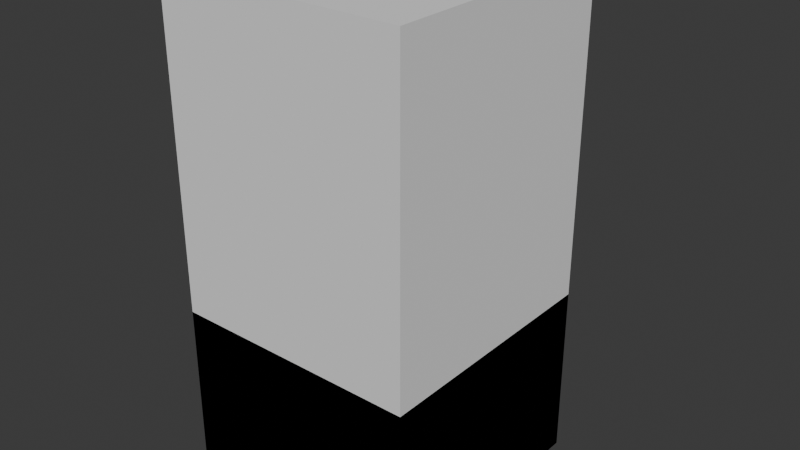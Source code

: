 # Source: claw_machine.blend  (saved by Blender 4.0.36; exported with 4.5.12 LTS)
import bpy
from mathutils import Matrix  # noqa: F401  (used for matrix-valued properties, if any)

bpy.ops.wm.read_factory_settings(use_empty=True)
scene = bpy.context.scene
scene.name = 'Scene'

# ---- collections
col_collection_2 = bpy.data.collections.new('Collection 2'); scene.collection.children.link(col_collection_2)
col_collection = bpy.data.collections.new('Collection'); scene.collection.children.link(col_collection)

# ---- world
world_world = bpy.data.worlds.new('World'); scene.world = world_world
world_world.use_nodes = True; world_world.node_tree.nodes.clear()
_N = world_world.node_tree.nodes; _L = world_world.node_tree.links
n0 = _N.new('ShaderNodeOutputWorld'); n0.name = 'World Output'; n0.location = (300, 300)
n1 = _N.new('ShaderNodeBackground'); n1.name = 'Background'; n1.location = (10, 300)
n1.inputs[0].default_value = (0.05088, 0.05088, 0.05088, 1.0)
_L.new(n1.outputs[0], n0.inputs[0])
n0.is_active_output = True
world_world.color = (0.05088, 0.05088, 0.05088)
world_world.use_sun_shadow = False
world_world.sun_shadow_jitter_overblur = 0.0

# ---- meshes
me_cube_001 = bpy.data.meshes.new('Cube.001')
me_cube_001.from_pydata([(0.1527, -0.4539, 0.4389), (0.1527, 0.4539, 0.4389), (0.4527, -0.4539, 0.5884), (0.4527, 0.4539, 0.5884)], [], [(3, 1, 0, 2)])
me_cube_001.update()
me_cube_005 = bpy.data.meshes.new('Cube.005')
me_cube_005.from_pydata([(-0.5, -0.5, -0.5), (-0.5, -0.5, 1.49), (-0.5, 0.5, -0.5), (-0.5, 0.5, 1.49), (0.5, -0.5, -0.5), (0.5, -0.5, 1.49), (0.5, 0.5, -0.5), (0.5, 0.5, 1.49), (-0.5, -0.5, 0.2057), (-0.5, 0.5, 0.2057), (0.5, 0.5, 0.2057), (0.5, -0.5, 0.2057), (-0.5, -0.5, -0.5), (-0.5, -0.5, 1.49), (-0.5, 0.5, -0.5), (-0.5, 0.5, 1.49), (0.5, -0.5, -0.5), (0.5, 0.5, -0.5), (-0.5, -0.5, 1.49), (-0.5, -0.5, 0.2057), (-0.5, 0.5, 0.2057), (0.5, 0.5, 0.2057), (0.5, -0.5, 0.2057), (-0.4539, -0.4539, 1.431), (-0.4539, 0.4539, 1.431), (0.4539, -0.4539, 1.431), (0.4539, 0.4539, 1.431), (-0.4539, -0.4539, 0.265), (-0.4539, 0.4539, 0.265), (0.4539, 0.4539, 0.265), (0.4539, -0.4539, 0.265), (0.4527, -0.4539, 0.265), (0.4527, 0.4484, 0.265)], [(13, 18), (31, 32)], [(9, 10, 7, 3), (10, 11, 5, 7), (11, 8, 1, 5), (2, 0, 4, 6), (7, 5, 1, 3), (4, 0, 8, 11), (6, 4, 11, 10), (2, 6, 10, 9), (0, 2, 9, 8), (20, 19, 27, 28), (13, 19, 27, 23), (14, 17, 16, 12), (20, 15, 24, 28), (16, 22, 19, 12), (17, 21, 22, 16), (14, 20, 21, 17), (12, 19, 20, 14), (3, 1, 13, 15), (9, 3, 15, 20), (1, 8, 19, 13), (8, 9, 20, 19), (15, 13, 23, 24), (28, 24, 26, 29), (29, 26, 25, 30), (30, 25, 23, 27), (26, 24, 23, 25), (30, 29, 28, 27)])
me_cube_005.update()
me_cube_002 = bpy.data.meshes.new('Cube.002')
me_cube_002.from_pydata([(-0.1, -0.806, -0.1), (-0.1, -0.806, 0.0), (-0.1, 0.1, -0.1), (0.1, 0.1, 0.1), (0.1, -0.806, -0.1), (0.1, -0.806, 0.1), (0.1, 0.1, -0.1), (0.1, 0.1, 0.1), (-0.1, -0.353, -0.1), (-0.1, -0.806, 0.0), (0.1, -0.806, 0.1), (-0.1, 0.1, 0.0), (-0.1, -0.353, 0.0), (-0.1, 0.1, 0.0), (-0.1, -0.353, 0.0)], [(14, 1)], [(1, 10, 3, 13), (9, 5, 7, 11), (6, 7, 5, 4), (2, 6, 4, 0, 8), (8, 12, 11, 2), (0, 9, 12, 8)])
_uv = me_cube_002.uv_layers.new(name='UVMap')
_uv.uv.foreach_set('vector', [0.0, 0.0, 0.625, 0.75, 0.625, 0.5, 0.0, 0.0, 0.0, 0.0, 0.625, 0.75, 0.625, 0.5, 0.0, 0.0, 0.375, 0.5, 0.625, 0.5, 0.625, 0.75, 0.375, 0.75, 0.125, 0.5, 0.375, 0.5, 0.375, 0.75, 0.125, 0.75, 0.125, 0.625, 0.375, 0.125, 0.5, 0.125, 0.5, 0.25, 0.375, 0.25, 0.375, 0.0, 0.5, 0.0, 0.5, 0.125, 0.375, 0.125])
me_cube_002.update()
me_cube_003 = bpy.data.meshes.new('Cube.003')
me_cube_003.from_pydata([(0.1, 0.1, 0.1034), (-0.1, -0.1066, 0.003375), (0.1, -0.1066, 0.1034), (-0.1, 0.1, 0.003375), (-0.1, 0.3463, 0.003375), (-0.1, -0.1066, 0.003375), (-0.1, 0.1, 0.003375), (-0.1, -0.1066, 0.1034), (-0.1, 0.1, 0.1034)], [(1, 5), (3, 6)], [(2, 0, 3, 4, 1), (0, 2, 7, 8), (7, 8, 6, 5), (2, 7, 5)])
_uv = me_cube_003.uv_layers.new(name='UVMap')
_uv.uv.foreach_set('vector', [0.0, 0.0, 0.0, 0.0, 0.0, 0.0, 0.0, 0.0, 0.0, 0.0, 0.0, 0.0, 0.0, 0.0, 0.0, 0.0, 0.0, 0.0, 0.0, 0.0, 0.0, 0.0, 0.0, 0.0, 0.0, 0.0, 0.0, 0.0, 0.0, 0.0, 0.0, 0.0])
me_cube_003.update()

# ---- objects
ob_pente_caisse = bpy.data.objects.new('pente caisse', me_cube_001)
ob_machine = bpy.data.objects.new('machine', me_cube_005)
ob_cube = bpy.data.objects.new('Cube', me_cube_002)
ob_cube_001 = bpy.data.objects.new('Cube.001', me_cube_003)

# ---- transforms, parenting, visibility, modifiers, constraints
ob_pente_caisse.location = (0.0, 0.0, 0.0)
ob_machine.location = (0.0, 0.0, 0.0)
ob_cube.location = (0.3511, 0.3521, 0.365)
ob_cube_001.location = (0.3511, 0.3521, 0.365)

# ---- collection membership
col_collection_2.objects.link(ob_pente_caisse)
col_collection.objects.link(ob_machine)
col_collection.objects.link(ob_cube)
col_collection.objects.link(ob_cube_001)

# ---- scene / render settings (as saved in the file)
scene.frame_start = 1; scene.frame_end = 250; scene.frame_set(1)
scene.render.engine = 'BLENDER_EEVEE_NEXT'
scene.cycles.sampling_pattern = 'TABULATED_SOBOL'
bpy.context.view_layer.update()

# ---- added for rendering (the .blend has no active camera and no usable light): camera, sun
cam_auto = bpy.data.cameras.new('AutoCamera')
cam_auto.lens = 50.0
cam_auto.sensor_width = 36.0
cam_auto.clip_end = 1000.0
ob_auto_camera = bpy.data.objects.new('AutoCamera', cam_auto)
scene.collection.objects.link(ob_auto_camera)
ob_auto_camera.location = (2.33994, -2.70871, 2.36692)
ob_auto_camera.rotation_euler = (1.09748, -7.21219e-08, 0.694738)
scene.camera = ob_auto_camera
light_auto_sun = bpy.data.lights.new('AutoSun', 'SUN')
light_auto_sun.energy = 3.0
light_auto_sun.angle = 0.0523599
ob_auto_sun = bpy.data.objects.new('AutoSun', light_auto_sun)
scene.collection.objects.link(ob_auto_sun)
ob_auto_sun.rotation_euler = (0.872665, 0.174533, 0.523599)
bpy.context.view_layer.update()
